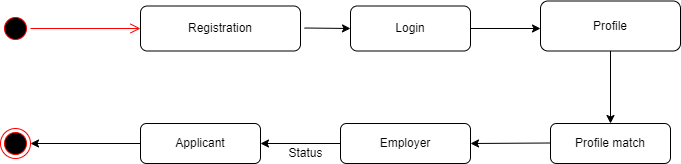

The diagram above was exported from draw.io. Its source (the exported page's mxGraphModel, read from the mxfile embedded in the PNG):
<mxGraphModel dx="1038" dy="521" grid="1" gridSize="10" guides="1" tooltips="1" connect="1" arrows="1" fold="1" page="1" pageScale="1" pageWidth="827" pageHeight="1169" math="0" shadow="0">
  <root>
    <mxCell id="0" />
    <mxCell id="1" parent="0" />
    <mxCell id="ufVg8z_yHEUcNF8G9cpe-1" value="" style="ellipse;html=1;shape=startState;fillColor=#000000;strokeColor=#ff0000;" vertex="1" parent="1">
      <mxGeometry x="50" y="90" width="30" height="30" as="geometry" />
    </mxCell>
    <mxCell id="ufVg8z_yHEUcNF8G9cpe-2" value="" style="edgeStyle=orthogonalEdgeStyle;html=1;verticalAlign=bottom;endArrow=open;endSize=8;strokeColor=#ff0000;rounded=0;" edge="1" source="ufVg8z_yHEUcNF8G9cpe-1" parent="1">
      <mxGeometry relative="1" as="geometry">
        <mxPoint x="190" y="105" as="targetPoint" />
      </mxGeometry>
    </mxCell>
    <mxCell id="ufVg8z_yHEUcNF8G9cpe-3" value="Registration" style="rounded=1;whiteSpace=wrap;html=1;" vertex="1" parent="1">
      <mxGeometry x="190" y="82.5" width="160" height="45" as="geometry" />
    </mxCell>
    <mxCell id="ufVg8z_yHEUcNF8G9cpe-4" value="Login" style="rounded=1;whiteSpace=wrap;html=1;" vertex="1" parent="1">
      <mxGeometry x="400" y="82.5" width="120" height="45" as="geometry" />
    </mxCell>
    <mxCell id="ufVg8z_yHEUcNF8G9cpe-5" value="Profile" style="rounded=1;whiteSpace=wrap;html=1;" vertex="1" parent="1">
      <mxGeometry x="590" y="77.5" width="140" height="50" as="geometry" />
    </mxCell>
    <mxCell id="ufVg8z_yHEUcNF8G9cpe-7" value="" style="endArrow=classic;html=1;rounded=0;" edge="1" parent="1">
      <mxGeometry width="50" height="50" relative="1" as="geometry">
        <mxPoint x="354" y="104.5" as="sourcePoint" />
        <mxPoint x="400" y="105" as="targetPoint" />
      </mxGeometry>
    </mxCell>
    <mxCell id="ufVg8z_yHEUcNF8G9cpe-8" value="" style="endArrow=classic;html=1;rounded=0;exitX=1;exitY=0.5;exitDx=0;exitDy=0;" edge="1" parent="1" source="ufVg8z_yHEUcNF8G9cpe-4">
      <mxGeometry width="50" height="50" relative="1" as="geometry">
        <mxPoint x="520" y="110" as="sourcePoint" />
        <mxPoint x="590" y="105" as="targetPoint" />
      </mxGeometry>
    </mxCell>
    <mxCell id="ufVg8z_yHEUcNF8G9cpe-10" value="Employer" style="rounded=1;whiteSpace=wrap;html=1;" vertex="1" parent="1">
      <mxGeometry x="390" y="200" width="130" height="40" as="geometry" />
    </mxCell>
    <mxCell id="ufVg8z_yHEUcNF8G9cpe-12" value="Applicant" style="rounded=1;whiteSpace=wrap;html=1;" vertex="1" parent="1">
      <mxGeometry x="190" y="200" width="120" height="40" as="geometry" />
    </mxCell>
    <mxCell id="ufVg8z_yHEUcNF8G9cpe-13" value="" style="ellipse;html=1;shape=endState;fillColor=#000000;strokeColor=#ff0000;" vertex="1" parent="1">
      <mxGeometry x="50" y="205" width="30" height="30" as="geometry" />
    </mxCell>
    <mxCell id="ufVg8z_yHEUcNF8G9cpe-14" value="" style="endArrow=classic;html=1;rounded=0;exitX=0;exitY=0.5;exitDx=0;exitDy=0;entryX=1;entryY=0.5;entryDx=0;entryDy=0;" edge="1" parent="1" source="ufVg8z_yHEUcNF8G9cpe-12" target="ufVg8z_yHEUcNF8G9cpe-13">
      <mxGeometry width="50" height="50" relative="1" as="geometry">
        <mxPoint x="380" y="235" as="sourcePoint" />
        <mxPoint x="300" y="230" as="targetPoint" />
      </mxGeometry>
    </mxCell>
    <mxCell id="ufVg8z_yHEUcNF8G9cpe-16" value="Status" style="text;html=1;resizable=0;autosize=1;align=center;verticalAlign=middle;points=[];fillColor=none;strokeColor=none;rounded=0;" vertex="1" parent="1">
      <mxGeometry x="330" y="220" width="50" height="20" as="geometry" />
    </mxCell>
    <mxCell id="ufVg8z_yHEUcNF8G9cpe-18" value="" style="endArrow=classic;html=1;rounded=0;" edge="1" parent="1" source="ufVg8z_yHEUcNF8G9cpe-5" target="ufVg8z_yHEUcNF8G9cpe-19">
      <mxGeometry width="50" height="50" relative="1" as="geometry">
        <mxPoint x="635" y="240" as="sourcePoint" />
        <mxPoint x="660" y="170" as="targetPoint" />
      </mxGeometry>
    </mxCell>
    <mxCell id="ufVg8z_yHEUcNF8G9cpe-19" value="Profile match" style="rounded=1;whiteSpace=wrap;html=1;" vertex="1" parent="1">
      <mxGeometry x="600" y="200" width="120" height="40" as="geometry" />
    </mxCell>
    <mxCell id="ufVg8z_yHEUcNF8G9cpe-20" value="" style="endArrow=classic;html=1;rounded=0;" edge="1" parent="1">
      <mxGeometry width="50" height="50" relative="1" as="geometry">
        <mxPoint x="600" y="219.5" as="sourcePoint" />
        <mxPoint x="520" y="220" as="targetPoint" />
      </mxGeometry>
    </mxCell>
    <mxCell id="ufVg8z_yHEUcNF8G9cpe-21" value="" style="endArrow=classic;html=1;rounded=0;entryX=1;entryY=0.5;entryDx=0;entryDy=0;" edge="1" parent="1" target="ufVg8z_yHEUcNF8G9cpe-12">
      <mxGeometry width="50" height="50" relative="1" as="geometry">
        <mxPoint x="390" y="220" as="sourcePoint" />
        <mxPoint x="320" y="220" as="targetPoint" />
      </mxGeometry>
    </mxCell>
  </root>
</mxGraphModel>